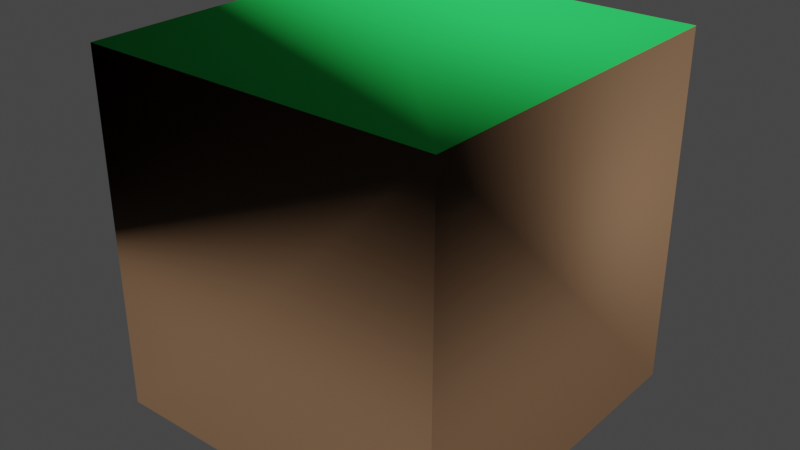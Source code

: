 # Source: dirtBlock.blend  (saved by Blender 2.91.10; exported with 4.5.12 LTS)
import bpy
from mathutils import Matrix  # noqa: F401  (used for matrix-valued properties, if any)

bpy.ops.wm.read_factory_settings(use_empty=True)
scene = bpy.context.scene
scene.name = 'Scene'

# ---- collections
col_collection = bpy.data.collections.new('Collection'); scene.collection.children.link(col_collection)

# ---- materials (node trees are filled in below, after node groups)
mat_grass = bpy.data.materials.new('grass')
mat_grass.use_transparent_shadow = False
mat_grass.diffuse_color = (0.02859, 0.6887, 0.1186, 1.0)
mat_grass.roughness = 1.0
mat_grass.specular_intensity = 0.0
mat_dirt = bpy.data.materials.new('dirt')
mat_dirt.use_transparent_shadow = False
mat_dirt.diffuse_color = (0.1981, 0.1157, 0.06616, 1.0)
mat_dirt.roughness = 1.0
mat_dirt.specular_intensity = 0.0

# ---- material node trees
mat_grass.use_nodes = True; mat_grass.node_tree.nodes.clear()
_N = mat_grass.node_tree.nodes; _L = mat_grass.node_tree.links
n0 = _N.new('ShaderNodeBsdfPrincipled'); n0.name = 'Principled BSDF'; n0.location = (10, 300)
n0.distribution = 'GGX'
n0.subsurface_method = 'BURLEY'
n0.inputs[0].default_value = (0.02859, 0.6887, 0.1186, 1.0)
n0.inputs[2].default_value = 1.0
n0.inputs[3].default_value = 1.45
n0.inputs[13].default_value = 0.0
n0.inputs[27].default_value = (0.0, 0.0, 0.0, 1.0)
n0.inputs[28].default_value = 1.0
n1 = _N.new('ShaderNodeOutputMaterial'); n1.name = 'Material Output'; n1.location = (300, 300)
_L.new(n0.outputs[0], n1.inputs[0])
n1.is_active_output = True
mat_dirt.use_nodes = True; mat_dirt.node_tree.nodes.clear()
_N = mat_dirt.node_tree.nodes; _L = mat_dirt.node_tree.links
n0 = _N.new('ShaderNodeBsdfPrincipled'); n0.name = 'Principled BSDF'; n0.location = (10, 300)
n0.distribution = 'GGX'
n0.subsurface_method = 'BURLEY'
n0.inputs[0].default_value = (0.1981, 0.1157, 0.06616, 1.0)
n0.inputs[2].default_value = 1.0
n0.inputs[3].default_value = 1.45
n0.inputs[13].default_value = 0.0
n0.inputs[27].default_value = (0.0, 0.0, 0.0, 1.0)
n0.inputs[28].default_value = 1.0
n1 = _N.new('ShaderNodeOutputMaterial'); n1.name = 'Material Output'; n1.location = (300, 300)
_L.new(n0.outputs[0], n1.inputs[0])
n1.is_active_output = True

# ---- world
world_world = bpy.data.worlds.new('World'); scene.world = world_world
world_world.use_nodes = True; world_world.node_tree.nodes.clear()
_N = world_world.node_tree.nodes; _L = world_world.node_tree.links
n0 = _N.new('ShaderNodeOutputWorld'); n0.name = 'World Output'; n0.location = (300, 300)
n1 = _N.new('ShaderNodeBackground'); n1.name = 'Background'; n1.location = (10, 300)
n1.inputs[0].default_value = (0.05088, 0.05088, 0.05088, 1.0)
_L.new(n1.outputs[0], n0.inputs[0])
n0.is_active_output = True
world_world.color = (0.05088, 0.05088, 0.05088)
world_world.use_sun_shadow = False
world_world.sun_shadow_jitter_overblur = 0.0

# ---- meshes
me_cube_001 = bpy.data.meshes.new('Cube.001')
me_cube_001.from_pydata([(-0.5, 1.0, 0.5), (0.5, 1.0, -0.5), (0.5, 1.0, 0.5), (-0.5, 1.0, -0.5), (-0.5, 0.0, 0.5), (0.5, 0.0, 0.5), (-0.5, 0.0, -0.5), (0.5, 0.0, -0.5)], [], [(3, 0, 2), (2, 1, 3), (2, 0, 4, 5), (4, 0, 3, 6), (4, 6, 7, 5), (3, 1, 7, 6), (2, 5, 7, 1)])
me_cube_001.polygons.foreach_set('use_smooth', [True] * 7)
me_cube_001.polygons.foreach_set('material_index', [0, 0, 1, 1, 1, 1, 1])
_k = set([(0, 4), (1, 7), (2, 5), (3, 6), (4, 5), (4, 6), (5, 7), (6, 7)])
me_cube_001.attributes.new('sharp_edge', 'BOOLEAN', 'EDGE').data.foreach_set('value', [ (min(e.vertices), max(e.vertices)) in _k for e in me_cube_001.edges])
_uv = me_cube_001.uv_layers.new(name='UVMap')
_uv.uv.foreach_set('vector', [19.69, -19.69, 19.69, 19.69, -19.69, 19.69, -19.69, 19.69, -19.69, -19.69, 19.69, -19.69, 19.69, 39.37, -19.69, 39.37, -19.69, 0.0, 19.69, 0.0, 19.69, 0.0, 19.69, 39.37, -19.69, 39.37, -19.69, 0.0, -19.69, 19.69, -19.69, -19.69, 19.69, -19.69, 19.69, 19.69, 19.69, 39.37, -19.69, 39.37, -19.69, 0.0, 19.69, 0.0, -19.69, 39.37, -19.69, 0.0, 19.69, 0.0, 19.69, 39.37])
me_cube_001.materials.append(mat_grass)
me_cube_001.materials.append(mat_dirt)
me_cube_001.use_remesh_fix_poles = True
me_cube_001.use_remesh_preserve_attributes = False
me_cube_001.use_mirror_vertex_groups = False
me_cube_001.update()
me_cube_001.normals_split_custom_set([tuple(v) for v in zip(*[iter([0.6331, 0.7275, 0.2643, -0.259, 0.2096, -0.9429, -0.4925, 0.7292, -0.4751, -0.4925, 0.7292, -0.4751, -0.0123, 0.4289, 0.9033, 0.6331, 0.7275, 0.2643, -0.4925, 0.7292, -0.4751, -0.259, 0.2096, -0.9429, 0.0, 0.0, 1.0, 0.0, 0.0, 1.0, -1.0, 0.0, 0.0, -0.259, 0.2096, -0.9429, 0.6331, 0.7275, 0.2643, -1.0, 0.0, 0.0, 0.0, -1.0, 0.0, 0.0, -1.0, 0.0, 0.0, -1.0, 0.0, 0.0, -1.0, 0.0, 0.6331, 0.7275, 0.2643, -0.0123, 0.4289, 0.9033, 0.0, 0.0, -1.0, 0.0, 0.0, -1.0, -0.4925, 0.7292, -0.4751, 1.0, 0.0, 0.0, 1.0, 0.0, 0.0, -0.0123, 0.4289, 0.9033])] * 3)])

# ---- objects
ob_cube_001 = bpy.data.objects.new('Cube.001', me_cube_001)

# ---- transforms, parenting, visibility, modifiers, constraints
ob_cube_001.location = (0.0, 0.0, 0.0)
ob_cube_001.rotation_euler = (1.571, -0.0, 0.0)
ob_cube_001.lineart.crease_threshold = 0.0

# ---- collection membership
col_collection.objects.link(ob_cube_001)

# ---- scene / render settings (as saved in the file)
scene.frame_start = 1; scene.frame_end = 250; scene.frame_set(1)
scene.render.engine = 'BLENDER_EEVEE_NEXT'
scene.cycles.use_denoising = False
scene.cycles.samples = 128
scene.cycles.sampling_pattern = 'TABULATED_SOBOL'
scene.cycles.use_adaptive_sampling = False
scene.cycles.use_light_tree = False
scene.view_settings.view_transform = 'Filmic'
bpy.context.view_layer.update()

# ---- added for rendering (the .blend has no active camera and no usable light): camera, sun
cam_auto = bpy.data.cameras.new('AutoCamera')
cam_auto.lens = 50.0
cam_auto.sensor_width = 36.0
cam_auto.clip_end = 1000.0
ob_auto_camera = bpy.data.objects.new('AutoCamera', cam_auto)
scene.collection.objects.link(ob_auto_camera)
ob_auto_camera.location = (1.60254, -1.92304, 1.78203)
ob_auto_camera.rotation_euler = (1.09748, -7.21219e-08, 0.694738)
scene.camera = ob_auto_camera
light_auto_sun = bpy.data.lights.new('AutoSun', 'SUN')
light_auto_sun.energy = 3.0
light_auto_sun.angle = 0.0523599
ob_auto_sun = bpy.data.objects.new('AutoSun', light_auto_sun)
scene.collection.objects.link(ob_auto_sun)
ob_auto_sun.rotation_euler = (0.872665, 0.174533, 0.523599)
bpy.context.view_layer.update()

